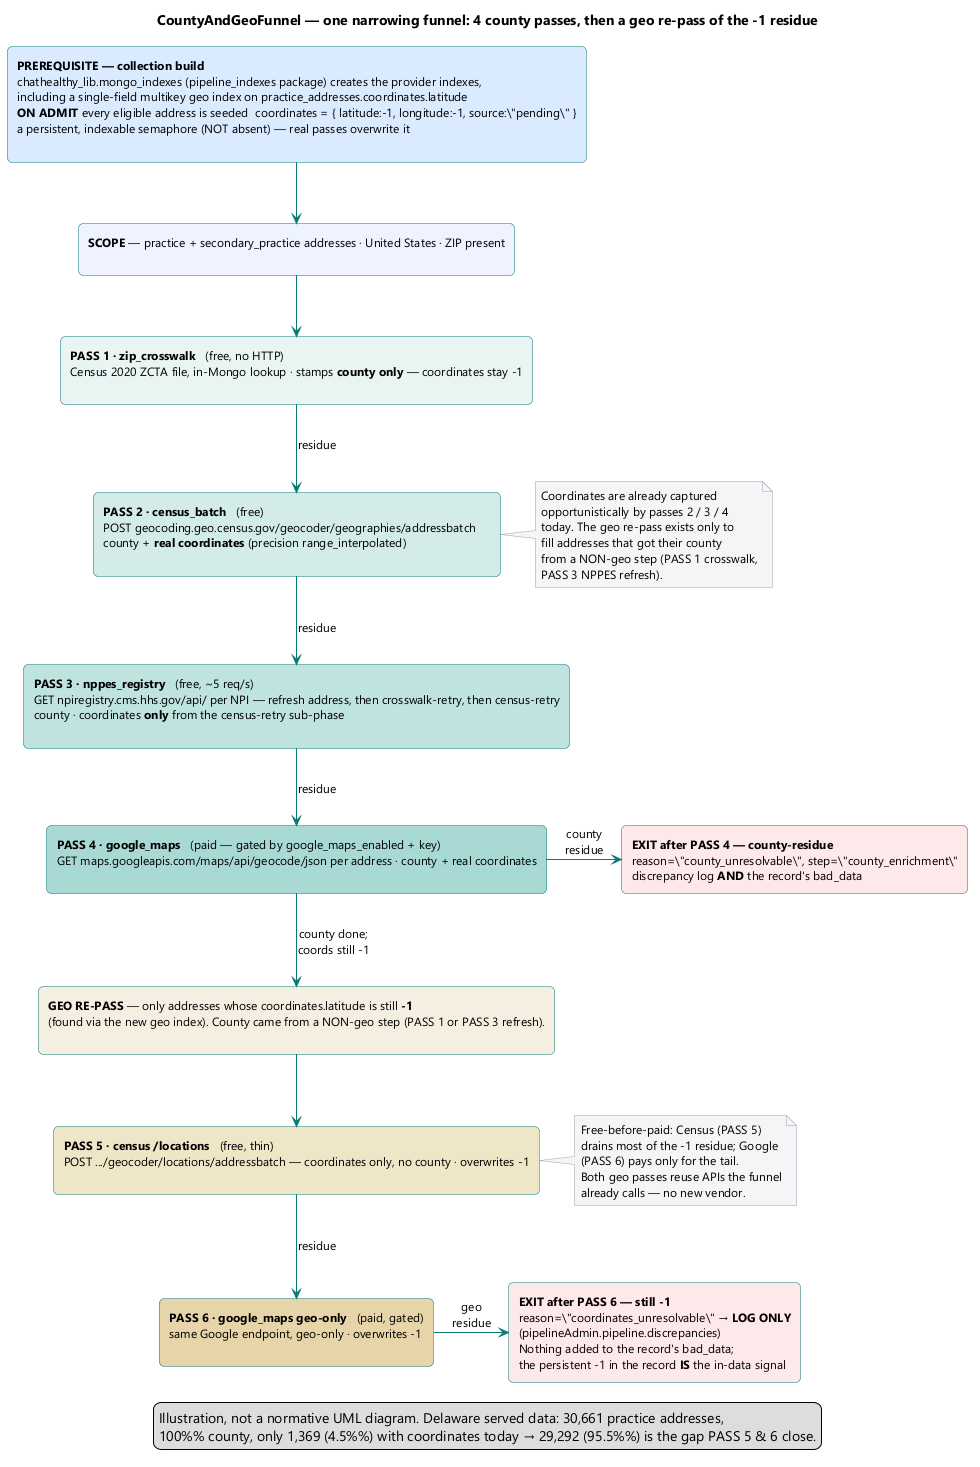

The diagram above was rendered by PlantUML. Its source (embedded in the PNG):
@startuml
' CountyAndGeoFunnel — block-chart ILLUSTRATION (NOT a normative UML diagram).
' Each pass works only the residue the prior pass could not resolve, so the
' working set narrows top-to-bottom. Width guides (invisible block runs whose
' colour matches each box fill) force the visual funnel taper.
skinparam shadowing false
skinparam defaultFontName Segoe UI
skinparam defaultFontSize 12
skinparam rectangleRoundCorner 10
skinparam ArrowColor #0b7a75
skinparam rectangleBorderColor #0b7a75
skinparam NoteBackgroundColor #f3f4f6
skinparam NoteBorderColor #9ca3af

title CountyAndGeoFunnel — one narrowing funnel: 4 county passes, then a geo re-pass of the -1 residue

' ── prerequisite / seed (widest) ────────────────────────────────────────────
rectangle "**PREREQUISITE — collection build**\nchathealthy_lib.mongo_indexes (pipeline_indexes package) creates the provider indexes,\nincluding a single-field multikey geo index on practice_addresses.coordinates.latitude\n**ON ADMIT** every eligible address is seeded  coordinates = { latitude:-1, longitude:-1, source:\"pending\" }\na persistent, indexable semaphore (NOT absent) — real passes overwrite it\n<color:#dbeafe>████████████████████████████████████████████████████████████████████</color>" as PRE #dbeafe

rectangle "**SCOPE** — practice + secondary_practice addresses · United States · ZIP present\n<color:#eef2ff>██████████████████████████████████████████████████</color>" as SCOPE #eef2ff

' ── the four county passes ──────────────────────────────────────────────────
rectangle "**PASS 1 · zip_crosswalk**   (free, no HTTP)\nCensus 2020 ZCTA file, in-Mongo lookup · stamps **county only** — coordinates stay -1\n<color:#e8f4f3>██████████████████████████████████████████████████████████</color>" as P1 #e8f4f3

rectangle "**PASS 2 · census_batch**   (free)\nPOST geocoding.geo.census.gov/geocoder/geographies/addressbatch\ncounty + **real coordinates** (precision range_interpolated)\n<color:#d3ebe9>██████████████████████████████████████████████████</color>" as P2 #d3ebe9

rectangle "**PASS 3 · nppes_registry**   (free, ~5 req/s)\nGET npiregistry.cms.hhs.gov/api/ per NPI — refresh address, then crosswalk-retry, then census-retry\ncounty · coordinates **only** from the census-retry sub-phase\n<color:#bfe2df>██████████████████████████████████████████</color>" as P3 #bfe2df

rectangle "**PASS 4 · google_maps**   (paid — gated by google_maps_enabled + key)\nGET maps.googleapis.com/maps/api/geocode/json per address · county + real coordinates\n<color:#a9d9d5>██████████████████████████████████</color>" as P4 #a9d9d5

' ── county exit ─────────────────────────────────────────────────────────────
rectangle "**EXIT after PASS 4 — county-residue**\nreason=\"county_unresolvable\", step=\"county_enrichment\"\ndiscrepancy log **AND** the record's bad_data" as CX #fde8e8

' ── geo re-pass (the -1 residue, found via the new geo index) ────────────────
rectangle "**GEO RE-PASS** — only addresses whose coordinates.latitude is still **-1**\n(found via the new geo index). County came from a NON-geo step (PASS 1 or PASS 3 refresh).\n<color:#f5efe0>████████████████████████████████</color>" as GEO #f5efe0

rectangle "**PASS 5 · census /locations**   (free, thin)\nPOST .../geocoder/locations/addressbatch — coordinates only, no county · overwrites -1\n<color:#efe4c6>████████████████████████</color>" as P5 #efe4c6

rectangle "**PASS 6 · google_maps geo-only**   (paid, gated)\nsame Google endpoint, geo-only · overwrites -1\n<color:#e6d5a8>████████████</color>" as P6 #e6d5a8

' ── geo exit (log only) ─────────────────────────────────────────────────────
rectangle "**EXIT after PASS 6 — still -1**\nreason=\"coordinates_unresolvable\" → **LOG ONLY**\n(pipelineAdmin.pipeline.discrepancies)\nNothing added to the record's bad_data;\nthe persistent -1 in the record **IS** the in-data signal" as GX #fde8e8

PRE -down-> SCOPE
SCOPE -down-> P1
P1 -down-> P2 : residue
P2 -down-> P3 : residue
P3 -down-> P4 : residue
P4 -down-> GEO : county done;\ncoords still -1
P4 -right-> CX : county\nresidue
GEO -down-> P5
P5 -down-> P6 : residue
P6 -right-> GX : geo\nresidue

note right of P2
  Coordinates are already captured
  opportunistically by passes 2 / 3 / 4
  today. The geo re-pass exists only to
  fill addresses that got their county
  from a NON-geo step (PASS 1 crosswalk,
  PASS 3 NPPES refresh).
end note

note right of P5
  Free-before-paid: Census (PASS 5)
  drains most of the -1 residue; Google
  (PASS 6) pays only for the tail.
  Both geo passes reuse APIs the funnel
  already calls — no new vendor.
end note

legend bottom
  Illustration, not a normative UML diagram. Delaware served data: 30,661 practice addresses,
  100%% county, only 1,369 (4.5%%) with coordinates today → 29,292 (95.5%%) is the gap PASS 5 & 6 close.
endlegend

@enduml